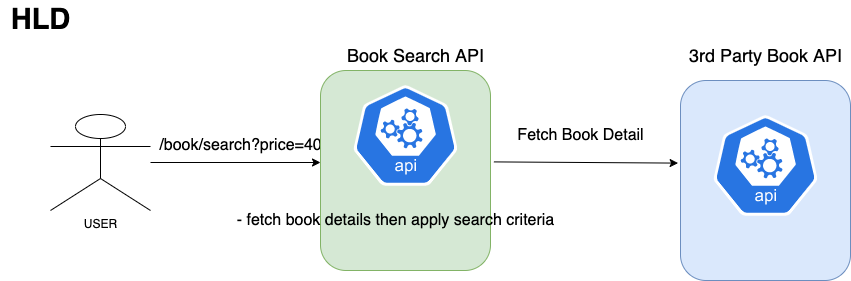

The diagram above was exported from draw.io. Its source (the exported page's mxGraphModel, read from the mxfile embedded in the PNG):
<mxGraphModel dx="1113" dy="1794" grid="1" gridSize="10" guides="1" tooltips="1" connect="1" arrows="1" fold="1" page="1" pageScale="1" pageWidth="827" pageHeight="1169" math="0" shadow="0">
  <root>
    <mxCell id="0" />
    <mxCell id="1" parent="0" />
    <mxCell id="hDQPWLZZtoTCgXbajhv1-2" value="" style="rounded=1;whiteSpace=wrap;html=1;fillColor=#dae8fc;strokeColor=#6c8ebf;" vertex="1" parent="1">
      <mxGeometry x="710" y="40" width="170" height="200" as="geometry" />
    </mxCell>
    <mxCell id="XrcQZD_IcAhyXwIoMuVB-1" value="USER" style="shape=umlActor;verticalLabelPosition=bottom;verticalAlign=top;html=1;outlineConnect=0;" parent="1" vertex="1">
      <mxGeometry x="80" y="74" width="100" height="96" as="geometry" />
    </mxCell>
    <mxCell id="hDQPWLZZtoTCgXbajhv1-4" value="" style="sketch=0;html=1;dashed=0;whitespace=wrap;fillColor=#2875E2;strokeColor=#ffffff;points=[[0.005,0.63,0],[0.1,0.2,0],[0.9,0.2,0],[0.5,0,0],[0.995,0.63,0],[0.72,0.99,0],[0.5,1,0],[0.28,0.99,0]];shape=mxgraph.kubernetes.icon;prIcon=api" vertex="1" parent="1">
      <mxGeometry x="743" y="60" width="104" height="130" as="geometry" />
    </mxCell>
    <mxCell id="hDQPWLZZtoTCgXbajhv1-5" value="3rd Party Book API" style="text;html=1;align=center;verticalAlign=middle;resizable=0;points=[];autosize=1;strokeColor=none;fillColor=none;fontSize=18;" vertex="1" parent="1">
      <mxGeometry x="710" width="170" height="30" as="geometry" />
    </mxCell>
    <mxCell id="hDQPWLZZtoTCgXbajhv1-6" value="/book/search?price=40" style="text;html=1;align=center;verticalAlign=middle;resizable=0;points=[];autosize=1;strokeColor=none;fillColor=none;fontSize=16;" vertex="1" parent="1">
      <mxGeometry x="180" y="95" width="180" height="20" as="geometry" />
    </mxCell>
    <mxCell id="hDQPWLZZtoTCgXbajhv1-7" value="" style="endArrow=classic;html=1;rounded=0;fontSize=18;" edge="1" parent="1" source="XrcQZD_IcAhyXwIoMuVB-1">
      <mxGeometry width="50" height="50" relative="1" as="geometry">
        <mxPoint x="370" y="280" as="sourcePoint" />
        <mxPoint x="350" y="122" as="targetPoint" />
      </mxGeometry>
    </mxCell>
    <mxCell id="hDQPWLZZtoTCgXbajhv1-10" value="" style="rounded=1;whiteSpace=wrap;html=1;fillColor=#d5e8d4;strokeColor=#82b366;" vertex="1" parent="1">
      <mxGeometry x="350" y="30" width="170" height="200" as="geometry" />
    </mxCell>
    <mxCell id="hDQPWLZZtoTCgXbajhv1-11" value="" style="sketch=0;html=1;dashed=0;whitespace=wrap;fillColor=#2875E2;strokeColor=#ffffff;points=[[0.005,0.63,0],[0.1,0.2,0],[0.9,0.2,0],[0.5,0,0],[0.995,0.63,0],[0.72,0.99,0],[0.5,1,0],[0.28,0.99,0]];shape=mxgraph.kubernetes.icon;prIcon=api" vertex="1" parent="1">
      <mxGeometry x="383" y="30" width="104" height="130" as="geometry" />
    </mxCell>
    <mxCell id="hDQPWLZZtoTCgXbajhv1-12" value="Book Search API" style="text;html=1;align=center;verticalAlign=middle;resizable=0;points=[];autosize=1;strokeColor=none;fillColor=none;fontSize=18;" vertex="1" parent="1">
      <mxGeometry x="370" width="150" height="30" as="geometry" />
    </mxCell>
    <mxCell id="hDQPWLZZtoTCgXbajhv1-14" value="" style="endArrow=classic;html=1;rounded=0;fontSize=16;entryX=-0.014;entryY=0.413;entryDx=0;entryDy=0;entryPerimeter=0;exitX=1.02;exitY=0.457;exitDx=0;exitDy=0;exitPerimeter=0;" edge="1" parent="1" source="hDQPWLZZtoTCgXbajhv1-10" target="hDQPWLZZtoTCgXbajhv1-2">
      <mxGeometry width="50" height="50" relative="1" as="geometry">
        <mxPoint x="370" y="280" as="sourcePoint" />
        <mxPoint x="420" y="230" as="targetPoint" />
      </mxGeometry>
    </mxCell>
    <mxCell id="hDQPWLZZtoTCgXbajhv1-15" value="Fetch Book Detail" style="text;html=1;align=center;verticalAlign=middle;resizable=0;points=[];autosize=1;strokeColor=none;fillColor=none;fontSize=16;" vertex="1" parent="1">
      <mxGeometry x="540" y="85" width="140" height="20" as="geometry" />
    </mxCell>
    <mxCell id="hDQPWLZZtoTCgXbajhv1-16" value="- fetch book details then apply search criteria" style="text;align=center;verticalAlign=middle;resizable=0;points=[];autosize=1;strokeColor=none;fillColor=none;fontSize=16;html=1;" vertex="1" parent="1">
      <mxGeometry x="260" y="170" width="330" height="20" as="geometry" />
    </mxCell>
    <mxCell id="hDQPWLZZtoTCgXbajhv1-17" value="HLD" style="text;html=1;align=center;verticalAlign=middle;resizable=0;points=[];autosize=1;strokeColor=none;fillColor=none;fontSize=29;fontStyle=1" vertex="1" parent="1">
      <mxGeometry x="30" y="-40" width="80" height="40" as="geometry" />
    </mxCell>
  </root>
</mxGraphModel>